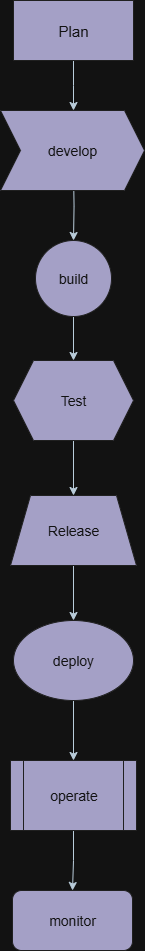

The diagram above was exported from draw.io. Its source (the exported page's mxGraphModel, read from the mxfile embedded in the PNG):
<mxGraphModel dx="834" dy="449" grid="1" gridSize="10" guides="1" tooltips="1" connect="1" arrows="1" fold="1" page="1" pageScale="1" pageWidth="827" pageHeight="1169" math="0" shadow="0">
  <root>
    <mxCell id="0" />
    <mxCell id="1" parent="0" />
    <mxCell id="Sw0PbZ6AICXSULaCO1lE-15" value="" style="edgeStyle=orthogonalEdgeStyle;rounded=0;orthogonalLoop=1;jettySize=auto;html=1;labelBackgroundColor=none;strokeColor=#182E3E;fontColor=default;" edge="1" parent="1" source="Sw0PbZ6AICXSULaCO1lE-1">
      <mxGeometry relative="1" as="geometry">
        <mxPoint x="414" y="130" as="targetPoint" />
      </mxGeometry>
    </mxCell>
    <mxCell id="Sw0PbZ6AICXSULaCO1lE-1" value="Plan" style="rounded=0;whiteSpace=wrap;html=1;fontSize=15;labelBackgroundColor=none;fillColor=#56517E;strokeColor=#EEEEEE;fontColor=#FFFFFF;" vertex="1" parent="1">
      <mxGeometry x="354" y="20" width="120" height="60" as="geometry" />
    </mxCell>
    <mxCell id="Sw0PbZ6AICXSULaCO1lE-17" value="" style="edgeStyle=orthogonalEdgeStyle;rounded=0;orthogonalLoop=1;jettySize=auto;html=1;labelBackgroundColor=none;strokeColor=#182E3E;fontColor=default;" edge="1" parent="1" target="Sw0PbZ6AICXSULaCO1lE-16">
      <mxGeometry relative="1" as="geometry">
        <mxPoint x="414" y="190" as="sourcePoint" />
      </mxGeometry>
    </mxCell>
    <mxCell id="Sw0PbZ6AICXSULaCO1lE-19" value="" style="edgeStyle=orthogonalEdgeStyle;rounded=0;orthogonalLoop=1;jettySize=auto;html=1;labelBackgroundColor=none;strokeColor=#182E3E;fontColor=default;" edge="1" parent="1" source="Sw0PbZ6AICXSULaCO1lE-16" target="Sw0PbZ6AICXSULaCO1lE-18">
      <mxGeometry relative="1" as="geometry" />
    </mxCell>
    <mxCell id="Sw0PbZ6AICXSULaCO1lE-16" value="build" style="ellipse;whiteSpace=wrap;html=1;aspect=fixed;fontSize=14;labelBackgroundColor=none;fillColor=#56517E;strokeColor=#EEEEEE;fontColor=#FFFFFF;" vertex="1" parent="1">
      <mxGeometry x="376" y="260" width="76" height="76" as="geometry" />
    </mxCell>
    <mxCell id="Sw0PbZ6AICXSULaCO1lE-21" value="" style="edgeStyle=orthogonalEdgeStyle;rounded=0;orthogonalLoop=1;jettySize=auto;html=1;labelBackgroundColor=none;strokeColor=#182E3E;fontColor=default;" edge="1" parent="1" source="Sw0PbZ6AICXSULaCO1lE-18" target="Sw0PbZ6AICXSULaCO1lE-20">
      <mxGeometry relative="1" as="geometry" />
    </mxCell>
    <mxCell id="Sw0PbZ6AICXSULaCO1lE-18" value="Test" style="shape=hexagon;perimeter=hexagonPerimeter2;whiteSpace=wrap;html=1;fixedSize=1;fontSize=14;labelBackgroundColor=none;fillColor=#56517E;strokeColor=#EEEEEE;fontColor=#FFFFFF;" vertex="1" parent="1">
      <mxGeometry x="354" y="380" width="120" height="80" as="geometry" />
    </mxCell>
    <mxCell id="Sw0PbZ6AICXSULaCO1lE-24" value="" style="edgeStyle=orthogonalEdgeStyle;rounded=0;orthogonalLoop=1;jettySize=auto;html=1;labelBackgroundColor=none;strokeColor=#182E3E;fontColor=default;" edge="1" parent="1" source="Sw0PbZ6AICXSULaCO1lE-20" target="Sw0PbZ6AICXSULaCO1lE-22">
      <mxGeometry relative="1" as="geometry" />
    </mxCell>
    <mxCell id="Sw0PbZ6AICXSULaCO1lE-20" value="Release" style="shape=trapezoid;perimeter=trapezoidPerimeter;whiteSpace=wrap;html=1;fixedSize=1;fontSize=14;labelBackgroundColor=none;fillColor=#56517E;strokeColor=#EEEEEE;fontColor=#FFFFFF;" vertex="1" parent="1">
      <mxGeometry x="351" y="515" width="126" height="70" as="geometry" />
    </mxCell>
    <mxCell id="Sw0PbZ6AICXSULaCO1lE-25" value="" style="edgeStyle=orthogonalEdgeStyle;rounded=0;orthogonalLoop=1;jettySize=auto;html=1;labelBackgroundColor=none;strokeColor=#182E3E;fontColor=default;" edge="1" parent="1" source="Sw0PbZ6AICXSULaCO1lE-22" target="Sw0PbZ6AICXSULaCO1lE-23">
      <mxGeometry relative="1" as="geometry" />
    </mxCell>
    <mxCell id="Sw0PbZ6AICXSULaCO1lE-22" value="deploy" style="ellipse;whiteSpace=wrap;html=1;fontSize=14;labelBackgroundColor=none;fillColor=#56517E;strokeColor=#EEEEEE;fontColor=#FFFFFF;" vertex="1" parent="1">
      <mxGeometry x="354" y="640" width="120" height="80" as="geometry" />
    </mxCell>
    <mxCell id="Sw0PbZ6AICXSULaCO1lE-26" value="" style="edgeStyle=orthogonalEdgeStyle;rounded=0;orthogonalLoop=1;jettySize=auto;html=1;entryX=0.5;entryY=0;entryDx=0;entryDy=0;labelBackgroundColor=none;strokeColor=#182E3E;fontColor=default;" edge="1" parent="1" source="Sw0PbZ6AICXSULaCO1lE-23" target="Sw0PbZ6AICXSULaCO1lE-27">
      <mxGeometry relative="1" as="geometry">
        <mxPoint x="420.0000000000001" y="840" as="targetPoint" />
      </mxGeometry>
    </mxCell>
    <mxCell id="Sw0PbZ6AICXSULaCO1lE-23" value="operate" style="shape=process;whiteSpace=wrap;html=1;backgroundOutline=1;fontSize=14;labelBackgroundColor=none;fillColor=#56517E;strokeColor=#EEEEEE;fontColor=#FFFFFF;" vertex="1" parent="1">
      <mxGeometry x="351" y="780" width="126" height="70" as="geometry" />
    </mxCell>
    <mxCell id="Sw0PbZ6AICXSULaCO1lE-27" value="monitor" style="rounded=1;whiteSpace=wrap;html=1;fontSize=14;labelBackgroundColor=none;fillColor=#56517E;strokeColor=#EEEEEE;fontColor=#FFFFFF;" vertex="1" parent="1">
      <mxGeometry x="353" y="910" width="120" height="60" as="geometry" />
    </mxCell>
    <mxCell id="Sw0PbZ6AICXSULaCO1lE-28" value="develop" style="shape=step;perimeter=stepPerimeter;whiteSpace=wrap;html=1;fixedSize=1;fontSize=14;labelBackgroundColor=none;fillColor=#56517E;strokeColor=#EEEEEE;fontColor=#FFFFFF;" vertex="1" parent="1">
      <mxGeometry x="341" y="130" width="144" height="80" as="geometry" />
    </mxCell>
  </root>
</mxGraphModel>